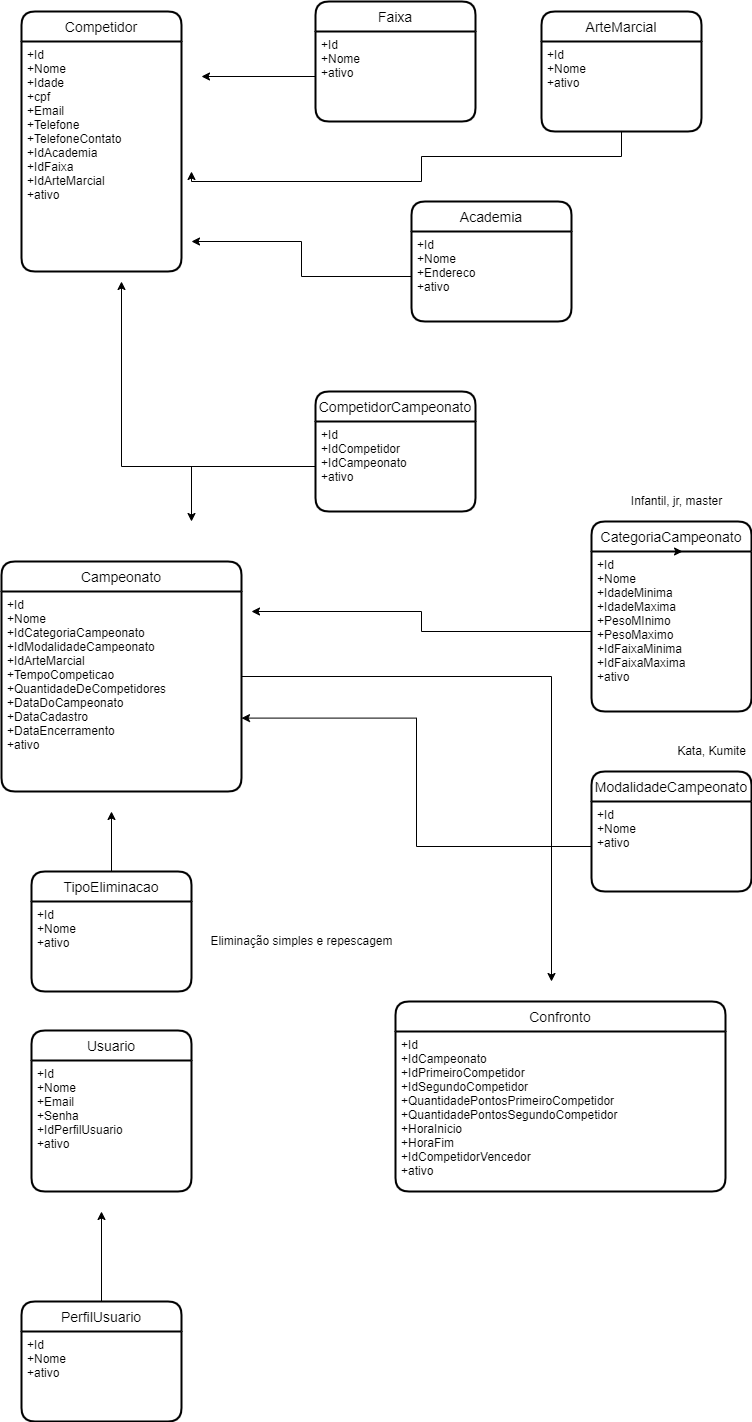

The diagram above was exported from draw.io. Its source (the exported page's mxGraphModel, read from the mxfile embedded in the PNG):
<mxGraphModel dx="868" dy="553" grid="1" gridSize="10" guides="1" tooltips="1" connect="1" arrows="1" fold="1" page="1" pageScale="1" pageWidth="827" pageHeight="1169" math="0" shadow="0">
  <root>
    <mxCell id="0" />
    <mxCell id="1" parent="0" />
    <mxCell id="XUXROvck4IhWAncbirER-1" value="Competidor" style="swimlane;childLayout=stackLayout;horizontal=1;startSize=30;horizontalStack=0;rounded=1;fontSize=14;fontStyle=0;strokeWidth=2;resizeParent=0;resizeLast=1;shadow=0;dashed=0;align=center;" parent="1" vertex="1">
      <mxGeometry x="40" y="30" width="160" height="260" as="geometry" />
    </mxCell>
    <mxCell id="XUXROvck4IhWAncbirER-2" value="+Id&#10;+Nome&#10;+Idade&#10;+cpf&#10;+Email&#10;+Telefone&#10;+TelefoneContato&#10;+IdAcademia&#10;+IdFaixa&#10;+IdArteMarcial&#10;+ativo&#10;&#10;" style="align=left;strokeColor=none;fillColor=none;spacingLeft=4;fontSize=12;verticalAlign=top;resizable=0;rotatable=0;part=1;" parent="XUXROvck4IhWAncbirER-1" vertex="1">
      <mxGeometry y="30" width="160" height="230" as="geometry" />
    </mxCell>
    <mxCell id="XUXROvck4IhWAncbirER-3" value="Faixa" style="swimlane;childLayout=stackLayout;horizontal=1;startSize=30;horizontalStack=0;rounded=1;fontSize=14;fontStyle=0;strokeWidth=2;resizeParent=0;resizeLast=1;shadow=0;dashed=0;align=center;" parent="1" vertex="1">
      <mxGeometry x="334" y="20" width="160" height="120" as="geometry" />
    </mxCell>
    <mxCell id="XUXROvck4IhWAncbirER-4" value="+Id&#10;+Nome&#10;+ativo" style="align=left;strokeColor=none;fillColor=none;spacingLeft=4;fontSize=12;verticalAlign=top;resizable=0;rotatable=0;part=1;" parent="XUXROvck4IhWAncbirER-3" vertex="1">
      <mxGeometry y="30" width="160" height="90" as="geometry" />
    </mxCell>
    <mxCell id="XUXROvck4IhWAncbirER-5" value="Academia" style="swimlane;childLayout=stackLayout;horizontal=1;startSize=30;horizontalStack=0;rounded=1;fontSize=14;fontStyle=0;strokeWidth=2;resizeParent=0;resizeLast=1;shadow=0;dashed=0;align=center;" parent="1" vertex="1">
      <mxGeometry x="430" y="220" width="160" height="120" as="geometry" />
    </mxCell>
    <mxCell id="XUXROvck4IhWAncbirER-6" value="+Id&#10;+Nome&#10;+Endereco&#10;+ativo" style="align=left;strokeColor=none;fillColor=none;spacingLeft=4;fontSize=12;verticalAlign=top;resizable=0;rotatable=0;part=1;" parent="XUXROvck4IhWAncbirER-5" vertex="1">
      <mxGeometry y="30" width="160" height="90" as="geometry" />
    </mxCell>
    <mxCell id="XUXROvck4IhWAncbirER-7" value="ArteMarcial" style="swimlane;childLayout=stackLayout;horizontal=1;startSize=30;horizontalStack=0;rounded=1;fontSize=14;fontStyle=0;strokeWidth=2;resizeParent=0;resizeLast=1;shadow=0;dashed=0;align=center;" parent="1" vertex="1">
      <mxGeometry x="560" y="30" width="160" height="120" as="geometry" />
    </mxCell>
    <mxCell id="XUXROvck4IhWAncbirER-8" value="+Id&#10;+Nome&#10;+ativo" style="align=left;strokeColor=none;fillColor=none;spacingLeft=4;fontSize=12;verticalAlign=top;resizable=0;rotatable=0;part=1;" parent="XUXROvck4IhWAncbirER-7" vertex="1">
      <mxGeometry y="30" width="160" height="90" as="geometry" />
    </mxCell>
    <mxCell id="XUXROvck4IhWAncbirER-9" value="Usuario" style="swimlane;childLayout=stackLayout;horizontal=1;startSize=30;horizontalStack=0;rounded=1;fontSize=14;fontStyle=0;strokeWidth=2;resizeParent=0;resizeLast=1;shadow=0;dashed=0;align=center;" parent="1" vertex="1">
      <mxGeometry x="50" y="1049" width="160" height="161" as="geometry" />
    </mxCell>
    <mxCell id="XUXROvck4IhWAncbirER-10" value="+Id&#10;+Nome&#10;+Email&#10;+Senha&#10;+IdPerfilUsuario&#10;+ativo" style="align=left;strokeColor=none;fillColor=none;spacingLeft=4;fontSize=12;verticalAlign=top;resizable=0;rotatable=0;part=1;" parent="XUXROvck4IhWAncbirER-9" vertex="1">
      <mxGeometry y="30" width="160" height="131" as="geometry" />
    </mxCell>
    <mxCell id="XUXROvck4IhWAncbirER-41" style="edgeStyle=orthogonalEdgeStyle;rounded=0;orthogonalLoop=1;jettySize=auto;html=1;" parent="1" source="XUXROvck4IhWAncbirER-11" edge="1">
      <mxGeometry relative="1" as="geometry">
        <mxPoint x="120" y="1230" as="targetPoint" />
      </mxGeometry>
    </mxCell>
    <mxCell id="XUXROvck4IhWAncbirER-11" value="PerfilUsuario" style="swimlane;childLayout=stackLayout;horizontal=1;startSize=30;horizontalStack=0;rounded=1;fontSize=14;fontStyle=0;strokeWidth=2;resizeParent=0;resizeLast=1;shadow=0;dashed=0;align=center;" parent="1" vertex="1">
      <mxGeometry x="40" y="1320" width="160" height="120" as="geometry" />
    </mxCell>
    <mxCell id="XUXROvck4IhWAncbirER-12" value="+Id&#10;+Nome&#10;+ativo" style="align=left;strokeColor=none;fillColor=none;spacingLeft=4;fontSize=12;verticalAlign=top;resizable=0;rotatable=0;part=1;" parent="XUXROvck4IhWAncbirER-11" vertex="1">
      <mxGeometry y="30" width="160" height="90" as="geometry" />
    </mxCell>
    <mxCell id="XUXROvck4IhWAncbirER-15" style="edgeStyle=orthogonalEdgeStyle;rounded=0;orthogonalLoop=1;jettySize=auto;html=1;" parent="1" source="XUXROvck4IhWAncbirER-6" edge="1">
      <mxGeometry relative="1" as="geometry">
        <mxPoint x="210" y="260" as="targetPoint" />
      </mxGeometry>
    </mxCell>
    <mxCell id="XUXROvck4IhWAncbirER-16" style="edgeStyle=orthogonalEdgeStyle;rounded=0;orthogonalLoop=1;jettySize=auto;html=1;" parent="1" source="XUXROvck4IhWAncbirER-4" edge="1">
      <mxGeometry relative="1" as="geometry">
        <mxPoint x="220" y="95" as="targetPoint" />
      </mxGeometry>
    </mxCell>
    <mxCell id="XUXROvck4IhWAncbirER-17" style="edgeStyle=orthogonalEdgeStyle;rounded=0;orthogonalLoop=1;jettySize=auto;html=1;" parent="1" source="XUXROvck4IhWAncbirER-8" edge="1">
      <mxGeometry relative="1" as="geometry">
        <mxPoint x="210" y="190" as="targetPoint" />
        <Array as="points">
          <mxPoint x="640" y="175" />
          <mxPoint x="440" y="175" />
          <mxPoint x="440" y="200" />
        </Array>
      </mxGeometry>
    </mxCell>
    <mxCell id="XUXROvck4IhWAncbirER-45" style="edgeStyle=orthogonalEdgeStyle;rounded=0;orthogonalLoop=1;jettySize=auto;html=1;" parent="1" source="XUXROvck4IhWAncbirER-19" edge="1">
      <mxGeometry relative="1" as="geometry">
        <mxPoint x="570" y="1000" as="targetPoint" />
      </mxGeometry>
    </mxCell>
    <mxCell id="XUXROvck4IhWAncbirER-19" value="Campeonato" style="swimlane;childLayout=stackLayout;horizontal=1;startSize=30;horizontalStack=0;rounded=1;fontSize=14;fontStyle=0;strokeWidth=2;resizeParent=0;resizeLast=1;shadow=0;dashed=0;align=center;" parent="1" vertex="1">
      <mxGeometry x="20" y="580" width="240" height="230" as="geometry" />
    </mxCell>
    <mxCell id="XUXROvck4IhWAncbirER-20" value="+Id&#10;+Nome&#10;+IdCategoriaCampeonato&#10;+IdModalidadeCampeonato&#10;+IdArteMarcial&#10;+TempoCompeticao&#10;+QuantidadeDeCompetidores&#10;+DataDoCampeonato&#10;+DataCadastro&#10;+DataEncerramento&#10;+ativo" style="align=left;strokeColor=none;fillColor=none;spacingLeft=4;fontSize=12;verticalAlign=top;resizable=0;rotatable=0;part=1;" parent="XUXROvck4IhWAncbirER-19" vertex="1">
      <mxGeometry y="30" width="240" height="200" as="geometry" />
    </mxCell>
    <mxCell id="XUXROvck4IhWAncbirER-21" value="CategoriaCampeonato" style="swimlane;childLayout=stackLayout;horizontal=1;startSize=30;horizontalStack=0;rounded=1;fontSize=14;fontStyle=0;strokeWidth=2;resizeParent=0;resizeLast=1;shadow=0;dashed=0;align=center;" parent="1" vertex="1">
      <mxGeometry x="610" y="540" width="160" height="190" as="geometry" />
    </mxCell>
    <mxCell id="XUXROvck4IhWAncbirER-22" value="+Id&#10;+Nome&#10;+IdadeMinima&#10;+IdadeMaxima&#10;+PesoMInimo&#10;+PesoMaximo&#10;+IdFaixaMinima&#10;+IdFaixaMaxima&#10;+ativo" style="align=left;strokeColor=none;fillColor=none;spacingLeft=4;fontSize=12;verticalAlign=top;resizable=0;rotatable=0;part=1;" parent="XUXROvck4IhWAncbirER-21" vertex="1">
      <mxGeometry y="30" width="160" height="160" as="geometry" />
    </mxCell>
    <mxCell id="XUXROvck4IhWAncbirER-33" style="edgeStyle=orthogonalEdgeStyle;rounded=0;orthogonalLoop=1;jettySize=auto;html=1;exitX=0.5;exitY=0;exitDx=0;exitDy=0;entryX=0.569;entryY=0;entryDx=0;entryDy=0;entryPerimeter=0;" parent="XUXROvck4IhWAncbirER-21" source="XUXROvck4IhWAncbirER-22" target="XUXROvck4IhWAncbirER-22" edge="1">
      <mxGeometry relative="1" as="geometry" />
    </mxCell>
    <mxCell id="XUXROvck4IhWAncbirER-23" value="CompetidorCampeonato" style="swimlane;childLayout=stackLayout;horizontal=1;startSize=30;horizontalStack=0;rounded=1;fontSize=14;fontStyle=0;strokeWidth=2;resizeParent=0;resizeLast=1;shadow=0;dashed=0;align=center;" parent="1" vertex="1">
      <mxGeometry x="334" y="410" width="160" height="120" as="geometry" />
    </mxCell>
    <mxCell id="XUXROvck4IhWAncbirER-24" value="+Id&#10;+IdCompetidor&#10;+IdCampeonato&#10;+ativo" style="align=left;strokeColor=none;fillColor=none;spacingLeft=4;fontSize=12;verticalAlign=top;resizable=0;rotatable=0;part=1;" parent="XUXROvck4IhWAncbirER-23" vertex="1">
      <mxGeometry y="30" width="160" height="90" as="geometry" />
    </mxCell>
    <mxCell id="XUXROvck4IhWAncbirER-28" style="edgeStyle=orthogonalEdgeStyle;rounded=0;orthogonalLoop=1;jettySize=auto;html=1;" parent="1" source="XUXROvck4IhWAncbirER-24" edge="1">
      <mxGeometry relative="1" as="geometry">
        <mxPoint x="140" y="300" as="targetPoint" />
        <Array as="points">
          <mxPoint x="140" y="485" />
        </Array>
      </mxGeometry>
    </mxCell>
    <mxCell id="XUXROvck4IhWAncbirER-29" style="edgeStyle=orthogonalEdgeStyle;rounded=0;orthogonalLoop=1;jettySize=auto;html=1;" parent="1" source="XUXROvck4IhWAncbirER-24" edge="1">
      <mxGeometry relative="1" as="geometry">
        <mxPoint x="210" y="540" as="targetPoint" />
      </mxGeometry>
    </mxCell>
    <mxCell id="XUXROvck4IhWAncbirER-30" style="edgeStyle=orthogonalEdgeStyle;rounded=0;orthogonalLoop=1;jettySize=auto;html=1;" parent="1" source="XUXROvck4IhWAncbirER-22" edge="1">
      <mxGeometry relative="1" as="geometry">
        <mxPoint x="270" y="630" as="targetPoint" />
      </mxGeometry>
    </mxCell>
    <mxCell id="XUXROvck4IhWAncbirER-31" value="ModalidadeCampeonato" style="swimlane;childLayout=stackLayout;horizontal=1;startSize=30;horizontalStack=0;rounded=1;fontSize=14;fontStyle=0;strokeWidth=2;resizeParent=0;resizeLast=1;shadow=0;dashed=0;align=center;" parent="1" vertex="1">
      <mxGeometry x="610" y="790" width="160" height="120" as="geometry" />
    </mxCell>
    <mxCell id="XUXROvck4IhWAncbirER-32" value="+Id&#10;+Nome&#10;+ativo&#10;" style="align=left;strokeColor=none;fillColor=none;spacingLeft=4;fontSize=12;verticalAlign=top;resizable=0;rotatable=0;part=1;" parent="XUXROvck4IhWAncbirER-31" vertex="1">
      <mxGeometry y="30" width="160" height="90" as="geometry" />
    </mxCell>
    <mxCell id="XUXROvck4IhWAncbirER-34" style="edgeStyle=orthogonalEdgeStyle;rounded=0;orthogonalLoop=1;jettySize=auto;html=1;entryX=1;entryY=0.633;entryDx=0;entryDy=0;entryPerimeter=0;" parent="1" source="XUXROvck4IhWAncbirER-32" target="XUXROvck4IhWAncbirER-20" edge="1">
      <mxGeometry relative="1" as="geometry" />
    </mxCell>
    <mxCell id="XUXROvck4IhWAncbirER-42" style="edgeStyle=orthogonalEdgeStyle;rounded=0;orthogonalLoop=1;jettySize=auto;html=1;" parent="1" source="XUXROvck4IhWAncbirER-35" edge="1">
      <mxGeometry relative="1" as="geometry">
        <mxPoint x="130" y="830" as="targetPoint" />
      </mxGeometry>
    </mxCell>
    <mxCell id="XUXROvck4IhWAncbirER-35" value="TipoEliminacao" style="swimlane;childLayout=stackLayout;horizontal=1;startSize=30;horizontalStack=0;rounded=1;fontSize=14;fontStyle=0;strokeWidth=2;resizeParent=0;resizeLast=1;shadow=0;dashed=0;align=center;" parent="1" vertex="1">
      <mxGeometry x="50" y="890" width="160" height="120" as="geometry" />
    </mxCell>
    <mxCell id="XUXROvck4IhWAncbirER-36" value="+Id&#10;+Nome&#10;+ativo&#10;" style="align=left;strokeColor=none;fillColor=none;spacingLeft=4;fontSize=12;verticalAlign=top;resizable=0;rotatable=0;part=1;" parent="XUXROvck4IhWAncbirER-35" vertex="1">
      <mxGeometry y="30" width="160" height="90" as="geometry" />
    </mxCell>
    <mxCell id="XUXROvck4IhWAncbirER-38" value="Infantil, jr, master" style="text;html=1;align=center;verticalAlign=middle;resizable=0;points=[];autosize=1;strokeColor=none;fillColor=none;" parent="1" vertex="1">
      <mxGeometry x="640" y="510" width="110" height="20" as="geometry" />
    </mxCell>
    <mxCell id="XUXROvck4IhWAncbirER-39" value="Kata, Kumite" style="text;html=1;align=center;verticalAlign=middle;resizable=0;points=[];autosize=1;strokeColor=none;fillColor=none;" parent="1" vertex="1">
      <mxGeometry x="690" y="760" width="80" height="20" as="geometry" />
    </mxCell>
    <mxCell id="XUXROvck4IhWAncbirER-40" value="Eliminação simples e repescagem" style="text;html=1;align=center;verticalAlign=middle;resizable=0;points=[];autosize=1;strokeColor=none;fillColor=none;" parent="1" vertex="1">
      <mxGeometry x="220" y="950" width="200" height="20" as="geometry" />
    </mxCell>
    <mxCell id="XUXROvck4IhWAncbirER-43" value="Confronto" style="swimlane;childLayout=stackLayout;horizontal=1;startSize=30;horizontalStack=0;rounded=1;fontSize=14;fontStyle=0;strokeWidth=2;resizeParent=0;resizeLast=1;shadow=0;dashed=0;align=center;" parent="1" vertex="1">
      <mxGeometry x="414" y="1020" width="330" height="190" as="geometry" />
    </mxCell>
    <mxCell id="XUXROvck4IhWAncbirER-44" value="+Id&#10;+IdCampeonato&#10;+IdPrimeiroCompetidor&#10;+IdSegundoCompetidor&#10;+QuantidadePontosPrimeiroCompetidor&#10;+QuantidadePontosSegundoCompetidor&#10;+HoraInicio&#10;+HoraFim&#10;+IdCompetidorVencedor&#10;+ativo&#10;" style="align=left;strokeColor=none;fillColor=none;spacingLeft=4;fontSize=12;verticalAlign=top;resizable=0;rotatable=0;part=1;" parent="XUXROvck4IhWAncbirER-43" vertex="1">
      <mxGeometry y="30" width="330" height="160" as="geometry" />
    </mxCell>
  </root>
</mxGraphModel>